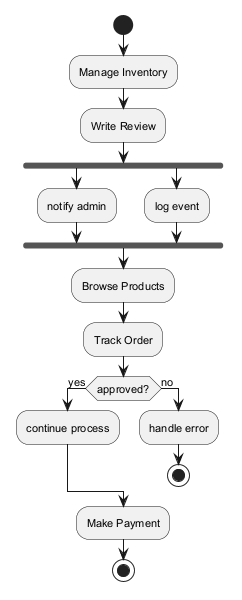

The diagram above was rendered by PlantUML. Its source (embedded in the PNG):
@startuml
skinparam defaultFontSize 11
start
:Manage Inventory;
:Write Review;
fork
:notify admin;
fork again
:log event;
end fork
:Browse Products;
:Track Order;
if (approved?) then (yes)
:continue process;
else (no)
:handle error;
stop
endif
:Make Payment;
stop
@enduml